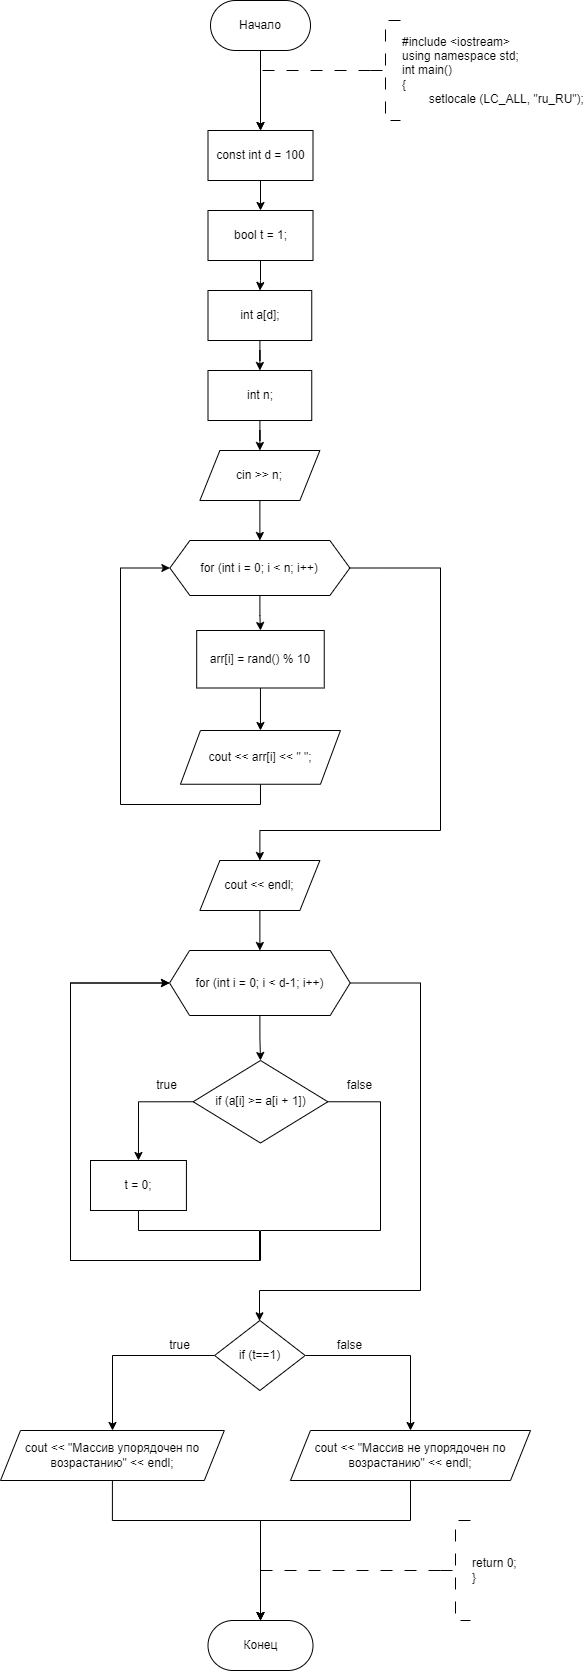

The diagram above was exported from draw.io. Its source (the exported page's mxGraphModel, read from the mxfile embedded in the PNG):
<mxGraphModel dx="1009" dy="669" grid="1" gridSize="10" guides="1" tooltips="1" connect="1" arrows="1" fold="1" page="1" pageScale="1" pageWidth="827" pageHeight="1169" math="0" shadow="0">
  <root>
    <mxCell id="WIyWlLk6GJQsqaUBKTNV-0" />
    <mxCell id="WIyWlLk6GJQsqaUBKTNV-1" parent="WIyWlLk6GJQsqaUBKTNV-0" />
    <mxCell id="cIA8ymqUoOUv_UjENAOg-0" value="" style="edgeStyle=orthogonalEdgeStyle;rounded=0;orthogonalLoop=1;jettySize=auto;html=1;entryX=0.5;entryY=0;entryDx=0;entryDy=0;" parent="WIyWlLk6GJQsqaUBKTNV-1" source="cIA8ymqUoOUv_UjENAOg-1" target="cIA8ymqUoOUv_UjENAOg-6" edge="1">
      <mxGeometry relative="1" as="geometry">
        <mxPoint x="289.4" y="300" as="targetPoint" />
      </mxGeometry>
    </mxCell>
    <mxCell id="cIA8ymqUoOUv_UjENAOg-1" value="Начало" style="rounded=1;whiteSpace=wrap;html=1;arcSize=50;" parent="WIyWlLk6GJQsqaUBKTNV-1" vertex="1">
      <mxGeometry x="240" y="200" width="100" height="50" as="geometry" />
    </mxCell>
    <mxCell id="cIA8ymqUoOUv_UjENAOg-3" value="" style="edgeStyle=orthogonalEdgeStyle;rounded=0;orthogonalLoop=1;jettySize=auto;html=1;strokeWidth=1;dashed=1;dashPattern=12 12;entryX=0.5;entryY=0;entryDx=0;entryDy=0;" parent="WIyWlLk6GJQsqaUBKTNV-1" source="cIA8ymqUoOUv_UjENAOg-4" target="cIA8ymqUoOUv_UjENAOg-6" edge="1">
      <mxGeometry relative="1" as="geometry">
        <Array as="points">
          <mxPoint x="290" y="270" />
        </Array>
        <mxPoint x="290.02857142857135" y="300" as="targetPoint" />
      </mxGeometry>
    </mxCell>
    <mxCell id="cIA8ymqUoOUv_UjENAOg-4" value="#include &amp;lt;iostream&amp;gt;&lt;br&gt;using namespace std;&lt;br&gt;int main()&lt;br&gt;{&lt;br&gt;&lt;span style=&quot;white-space: pre;&quot;&gt;&#09;&lt;/span&gt;setlocale (LC_ALL, &quot;ru_RU&quot;);" style="strokeWidth=1;html=1;shape=mxgraph.flowchart.annotation_2;align=left;labelPosition=right;pointerEvents=1;dashed=1;dashPattern=12 12;" parent="WIyWlLk6GJQsqaUBKTNV-1" vertex="1">
      <mxGeometry x="400" y="220" width="30" height="100" as="geometry" />
    </mxCell>
    <mxCell id="cIA8ymqUoOUv_UjENAOg-78" value="" style="edgeStyle=orthogonalEdgeStyle;rounded=0;orthogonalLoop=1;jettySize=auto;html=1;" parent="WIyWlLk6GJQsqaUBKTNV-1" source="cIA8ymqUoOUv_UjENAOg-6" target="cIA8ymqUoOUv_UjENAOg-77" edge="1">
      <mxGeometry relative="1" as="geometry" />
    </mxCell>
    <mxCell id="cIA8ymqUoOUv_UjENAOg-6" value="const int d = 100" style="rounded=0;whiteSpace=wrap;html=1;" parent="WIyWlLk6GJQsqaUBKTNV-1" vertex="1">
      <mxGeometry x="237.5" y="330" width="105" height="50" as="geometry" />
    </mxCell>
    <mxCell id="cIA8ymqUoOUv_UjENAOg-83" value="" style="edgeStyle=orthogonalEdgeStyle;rounded=0;orthogonalLoop=1;jettySize=auto;html=1;" parent="WIyWlLk6GJQsqaUBKTNV-1" source="cIA8ymqUoOUv_UjENAOg-8" target="cIA8ymqUoOUv_UjENAOg-82" edge="1">
      <mxGeometry relative="1" as="geometry" />
    </mxCell>
    <mxCell id="cIA8ymqUoOUv_UjENAOg-8" value="int a[d];" style="rounded=0;whiteSpace=wrap;html=1;" parent="WIyWlLk6GJQsqaUBKTNV-1" vertex="1">
      <mxGeometry x="237.5" y="490" width="103.75" height="50" as="geometry" />
    </mxCell>
    <mxCell id="cIA8ymqUoOUv_UjENAOg-11" value="" style="edgeStyle=orthogonalEdgeStyle;rounded=0;orthogonalLoop=1;jettySize=auto;html=1;" parent="WIyWlLk6GJQsqaUBKTNV-1" source="cIA8ymqUoOUv_UjENAOg-13" target="cIA8ymqUoOUv_UjENAOg-15" edge="1">
      <mxGeometry relative="1" as="geometry" />
    </mxCell>
    <mxCell id="cIA8ymqUoOUv_UjENAOg-12" value="" style="edgeStyle=orthogonalEdgeStyle;rounded=0;orthogonalLoop=1;jettySize=auto;html=1;exitX=1;exitY=0.5;exitDx=0;exitDy=0;entryX=0.5;entryY=0;entryDx=0;entryDy=0;" parent="WIyWlLk6GJQsqaUBKTNV-1" source="cIA8ymqUoOUv_UjENAOg-13" target="cIA8ymqUoOUv_UjENAOg-89" edge="1">
      <mxGeometry relative="1" as="geometry">
        <mxPoint x="449.97" y="760" as="sourcePoint" />
        <Array as="points">
          <mxPoint x="470" y="767" />
          <mxPoint x="470" y="1030" />
          <mxPoint x="289" y="1030" />
        </Array>
        <mxPoint x="289.97" y="1050" as="targetPoint" />
      </mxGeometry>
    </mxCell>
    <mxCell id="cIA8ymqUoOUv_UjENAOg-13" value="for (int i = 0; i &amp;lt; n; i++)" style="shape=hexagon;perimeter=hexagonPerimeter2;whiteSpace=wrap;html=1;fixedSize=1;rounded=0;" parent="WIyWlLk6GJQsqaUBKTNV-1" vertex="1">
      <mxGeometry x="199.38" y="740" width="180" height="55" as="geometry" />
    </mxCell>
    <mxCell id="cIA8ymqUoOUv_UjENAOg-14" value="" style="edgeStyle=orthogonalEdgeStyle;rounded=0;orthogonalLoop=1;jettySize=auto;html=1;" parent="WIyWlLk6GJQsqaUBKTNV-1" source="cIA8ymqUoOUv_UjENAOg-15" target="cIA8ymqUoOUv_UjENAOg-17" edge="1">
      <mxGeometry relative="1" as="geometry" />
    </mxCell>
    <mxCell id="cIA8ymqUoOUv_UjENAOg-15" value="arr[i] = rand() % 10" style="whiteSpace=wrap;html=1;rounded=0;" parent="WIyWlLk6GJQsqaUBKTNV-1" vertex="1">
      <mxGeometry x="226.19" y="830" width="127.55" height="57.5" as="geometry" />
    </mxCell>
    <mxCell id="cIA8ymqUoOUv_UjENAOg-16" style="edgeStyle=orthogonalEdgeStyle;rounded=0;orthogonalLoop=1;jettySize=auto;html=1;exitX=0.5;exitY=1;exitDx=0;exitDy=0;entryX=0;entryY=0.5;entryDx=0;entryDy=0;" parent="WIyWlLk6GJQsqaUBKTNV-1" source="cIA8ymqUoOUv_UjENAOg-17" target="cIA8ymqUoOUv_UjENAOg-13" edge="1">
      <mxGeometry relative="1" as="geometry">
        <Array as="points">
          <mxPoint x="289.97" y="1004" />
          <mxPoint x="149.97" y="1004" />
          <mxPoint x="149.97" y="767" />
        </Array>
      </mxGeometry>
    </mxCell>
    <mxCell id="cIA8ymqUoOUv_UjENAOg-17" value="cout &amp;lt;&amp;lt; arr[i] &amp;lt;&amp;lt; &quot; &quot;;" style="shape=parallelogram;perimeter=parallelogramPerimeter;whiteSpace=wrap;html=1;fixedSize=1;rounded=0;" parent="WIyWlLk6GJQsqaUBKTNV-1" vertex="1">
      <mxGeometry x="209.97" y="930" width="160" height="53.75" as="geometry" />
    </mxCell>
    <mxCell id="cIA8ymqUoOUv_UjENAOg-73" value="Конец" style="rounded=1;whiteSpace=wrap;html=1;arcSize=50;" parent="WIyWlLk6GJQsqaUBKTNV-1" vertex="1">
      <mxGeometry x="237.5" y="1820" width="105" height="50" as="geometry" />
    </mxCell>
    <mxCell id="cIA8ymqUoOUv_UjENAOg-74" value="return 0;&lt;br&gt;}" style="strokeWidth=1;html=1;shape=mxgraph.flowchart.annotation_2;align=left;labelPosition=right;pointerEvents=1;dashed=1;dashPattern=12 12;" parent="WIyWlLk6GJQsqaUBKTNV-1" vertex="1">
      <mxGeometry x="470" y="1720" width="30" height="100" as="geometry" />
    </mxCell>
    <mxCell id="cIA8ymqUoOUv_UjENAOg-75" value="" style="edgeStyle=orthogonalEdgeStyle;rounded=0;orthogonalLoop=1;jettySize=auto;html=1;strokeWidth=1;dashed=1;dashPattern=12 12;exitX=0;exitY=0.5;exitDx=0;exitDy=0;exitPerimeter=0;entryX=0.5;entryY=0;entryDx=0;entryDy=0;" parent="WIyWlLk6GJQsqaUBKTNV-1" source="cIA8ymqUoOUv_UjENAOg-74" target="cIA8ymqUoOUv_UjENAOg-73" edge="1">
      <mxGeometry relative="1" as="geometry">
        <mxPoint x="422.5" y="1755" as="sourcePoint" />
        <mxPoint x="270" y="1790" as="targetPoint" />
        <Array as="points">
          <mxPoint x="290" y="1770" />
        </Array>
      </mxGeometry>
    </mxCell>
    <mxCell id="cIA8ymqUoOUv_UjENAOg-79" value="" style="edgeStyle=orthogonalEdgeStyle;rounded=0;orthogonalLoop=1;jettySize=auto;html=1;" parent="WIyWlLk6GJQsqaUBKTNV-1" source="cIA8ymqUoOUv_UjENAOg-77" target="cIA8ymqUoOUv_UjENAOg-8" edge="1">
      <mxGeometry relative="1" as="geometry" />
    </mxCell>
    <mxCell id="cIA8ymqUoOUv_UjENAOg-77" value="bool t = 1;" style="rounded=0;whiteSpace=wrap;html=1;" parent="WIyWlLk6GJQsqaUBKTNV-1" vertex="1">
      <mxGeometry x="237.5" y="410" width="105" height="50" as="geometry" />
    </mxCell>
    <mxCell id="cIA8ymqUoOUv_UjENAOg-87" value="" style="edgeStyle=orthogonalEdgeStyle;rounded=0;orthogonalLoop=1;jettySize=auto;html=1;" parent="WIyWlLk6GJQsqaUBKTNV-1" source="cIA8ymqUoOUv_UjENAOg-82" target="cIA8ymqUoOUv_UjENAOg-86" edge="1">
      <mxGeometry relative="1" as="geometry" />
    </mxCell>
    <mxCell id="cIA8ymqUoOUv_UjENAOg-82" value="int n;" style="rounded=0;whiteSpace=wrap;html=1;" parent="WIyWlLk6GJQsqaUBKTNV-1" vertex="1">
      <mxGeometry x="237.5" y="570" width="103.75" height="50" as="geometry" />
    </mxCell>
    <mxCell id="cIA8ymqUoOUv_UjENAOg-88" value="" style="edgeStyle=orthogonalEdgeStyle;rounded=0;orthogonalLoop=1;jettySize=auto;html=1;" parent="WIyWlLk6GJQsqaUBKTNV-1" source="cIA8ymqUoOUv_UjENAOg-86" target="cIA8ymqUoOUv_UjENAOg-13" edge="1">
      <mxGeometry relative="1" as="geometry" />
    </mxCell>
    <mxCell id="cIA8ymqUoOUv_UjENAOg-86" value="cin &amp;gt;&amp;gt; n;" style="shape=parallelogram;perimeter=parallelogramPerimeter;whiteSpace=wrap;html=1;fixedSize=1;" parent="WIyWlLk6GJQsqaUBKTNV-1" vertex="1">
      <mxGeometry x="229.38" y="650" width="120" height="50" as="geometry" />
    </mxCell>
    <mxCell id="cIA8ymqUoOUv_UjENAOg-91" value="" style="edgeStyle=orthogonalEdgeStyle;rounded=0;orthogonalLoop=1;jettySize=auto;html=1;" parent="WIyWlLk6GJQsqaUBKTNV-1" source="cIA8ymqUoOUv_UjENAOg-89" target="cIA8ymqUoOUv_UjENAOg-90" edge="1">
      <mxGeometry relative="1" as="geometry" />
    </mxCell>
    <mxCell id="cIA8ymqUoOUv_UjENAOg-89" value="cout &amp;lt;&amp;lt; endl;" style="shape=parallelogram;perimeter=parallelogramPerimeter;whiteSpace=wrap;html=1;fixedSize=1;" parent="WIyWlLk6GJQsqaUBKTNV-1" vertex="1">
      <mxGeometry x="229.38" y="1060" width="120" height="50" as="geometry" />
    </mxCell>
    <mxCell id="cIA8ymqUoOUv_UjENAOg-93" value="" style="edgeStyle=orthogonalEdgeStyle;rounded=0;orthogonalLoop=1;jettySize=auto;html=1;" parent="WIyWlLk6GJQsqaUBKTNV-1" source="cIA8ymqUoOUv_UjENAOg-90" target="cIA8ymqUoOUv_UjENAOg-92" edge="1">
      <mxGeometry relative="1" as="geometry" />
    </mxCell>
    <mxCell id="cIA8ymqUoOUv_UjENAOg-104" style="edgeStyle=orthogonalEdgeStyle;rounded=0;orthogonalLoop=1;jettySize=auto;html=1;exitX=1;exitY=0.5;exitDx=0;exitDy=0;" parent="WIyWlLk6GJQsqaUBKTNV-1" source="cIA8ymqUoOUv_UjENAOg-90" target="cIA8ymqUoOUv_UjENAOg-103" edge="1">
      <mxGeometry relative="1" as="geometry">
        <Array as="points">
          <mxPoint x="450" y="1183" />
          <mxPoint x="450" y="1490" />
          <mxPoint x="289" y="1490" />
        </Array>
      </mxGeometry>
    </mxCell>
    <mxCell id="cIA8ymqUoOUv_UjENAOg-90" value="for (int i = 0; i &amp;lt; d-1; i++)" style="shape=hexagon;perimeter=hexagonPerimeter2;whiteSpace=wrap;html=1;fixedSize=1;" parent="WIyWlLk6GJQsqaUBKTNV-1" vertex="1">
      <mxGeometry x="199.07" y="1150" width="180.62" height="65" as="geometry" />
    </mxCell>
    <mxCell id="cIA8ymqUoOUv_UjENAOg-96" style="edgeStyle=orthogonalEdgeStyle;rounded=0;orthogonalLoop=1;jettySize=auto;html=1;exitX=0;exitY=0.5;exitDx=0;exitDy=0;entryX=0.5;entryY=0;entryDx=0;entryDy=0;" parent="WIyWlLk6GJQsqaUBKTNV-1" source="cIA8ymqUoOUv_UjENAOg-92" target="cIA8ymqUoOUv_UjENAOg-94" edge="1">
      <mxGeometry relative="1" as="geometry" />
    </mxCell>
    <mxCell id="cIA8ymqUoOUv_UjENAOg-100" style="edgeStyle=orthogonalEdgeStyle;rounded=0;orthogonalLoop=1;jettySize=auto;html=1;exitX=1;exitY=0.5;exitDx=0;exitDy=0;entryX=0;entryY=0.5;entryDx=0;entryDy=0;" parent="WIyWlLk6GJQsqaUBKTNV-1" source="cIA8ymqUoOUv_UjENAOg-92" target="cIA8ymqUoOUv_UjENAOg-90" edge="1">
      <mxGeometry relative="1" as="geometry">
        <Array as="points">
          <mxPoint x="410" y="1301" />
          <mxPoint x="410" y="1430" />
          <mxPoint x="290" y="1430" />
          <mxPoint x="290" y="1460" />
          <mxPoint x="100" y="1460" />
          <mxPoint x="100" y="1183" />
        </Array>
      </mxGeometry>
    </mxCell>
    <mxCell id="cIA8ymqUoOUv_UjENAOg-92" value="if (a[i] &amp;gt;= a[i + 1])" style="rhombus;whiteSpace=wrap;html=1;" parent="WIyWlLk6GJQsqaUBKTNV-1" vertex="1">
      <mxGeometry x="222.66" y="1260" width="134.69" height="82.5" as="geometry" />
    </mxCell>
    <mxCell id="cIA8ymqUoOUv_UjENAOg-99" style="edgeStyle=orthogonalEdgeStyle;rounded=0;orthogonalLoop=1;jettySize=auto;html=1;exitX=0.5;exitY=1;exitDx=0;exitDy=0;entryX=0;entryY=0.5;entryDx=0;entryDy=0;" parent="WIyWlLk6GJQsqaUBKTNV-1" source="cIA8ymqUoOUv_UjENAOg-94" target="cIA8ymqUoOUv_UjENAOg-90" edge="1">
      <mxGeometry relative="1" as="geometry">
        <Array as="points">
          <mxPoint x="168" y="1430" />
          <mxPoint x="289" y="1430" />
          <mxPoint x="289" y="1460" />
          <mxPoint x="100" y="1460" />
          <mxPoint x="100" y="1183" />
        </Array>
      </mxGeometry>
    </mxCell>
    <mxCell id="cIA8ymqUoOUv_UjENAOg-94" value="t = 0;" style="whiteSpace=wrap;html=1;" parent="WIyWlLk6GJQsqaUBKTNV-1" vertex="1">
      <mxGeometry x="119.99999999999999" y="1360" width="95.93" height="50" as="geometry" />
    </mxCell>
    <mxCell id="cIA8ymqUoOUv_UjENAOg-101" value="true" style="text;html=1;align=center;verticalAlign=middle;resizable=0;points=[];autosize=1;strokeColor=none;fillColor=none;" parent="WIyWlLk6GJQsqaUBKTNV-1" vertex="1">
      <mxGeometry x="175.93" y="1270" width="40" height="30" as="geometry" />
    </mxCell>
    <mxCell id="cIA8ymqUoOUv_UjENAOg-102" value="false" style="text;html=1;align=center;verticalAlign=middle;resizable=0;points=[];autosize=1;strokeColor=none;fillColor=none;" parent="WIyWlLk6GJQsqaUBKTNV-1" vertex="1">
      <mxGeometry x="364" y="1270" width="50" height="30" as="geometry" />
    </mxCell>
    <mxCell id="cIA8ymqUoOUv_UjENAOg-106" value="" style="edgeStyle=orthogonalEdgeStyle;rounded=0;orthogonalLoop=1;jettySize=auto;html=1;" parent="WIyWlLk6GJQsqaUBKTNV-1" source="cIA8ymqUoOUv_UjENAOg-103" target="cIA8ymqUoOUv_UjENAOg-105" edge="1">
      <mxGeometry relative="1" as="geometry">
        <Array as="points">
          <mxPoint x="142" y="1555" />
        </Array>
      </mxGeometry>
    </mxCell>
    <mxCell id="cIA8ymqUoOUv_UjENAOg-108" value="" style="edgeStyle=orthogonalEdgeStyle;rounded=0;orthogonalLoop=1;jettySize=auto;html=1;" parent="WIyWlLk6GJQsqaUBKTNV-1" source="cIA8ymqUoOUv_UjENAOg-103" target="cIA8ymqUoOUv_UjENAOg-107" edge="1">
      <mxGeometry relative="1" as="geometry">
        <Array as="points">
          <mxPoint x="440" y="1555" />
        </Array>
      </mxGeometry>
    </mxCell>
    <mxCell id="cIA8ymqUoOUv_UjENAOg-103" value="if (t==1)" style="rhombus;whiteSpace=wrap;html=1;" parent="WIyWlLk6GJQsqaUBKTNV-1" vertex="1">
      <mxGeometry x="244.06" y="1520" width="90.62" height="70" as="geometry" />
    </mxCell>
    <mxCell id="cIA8ymqUoOUv_UjENAOg-113" style="edgeStyle=orthogonalEdgeStyle;rounded=0;orthogonalLoop=1;jettySize=auto;html=1;exitX=0.5;exitY=1;exitDx=0;exitDy=0;entryX=0.5;entryY=0;entryDx=0;entryDy=0;" parent="WIyWlLk6GJQsqaUBKTNV-1" source="cIA8ymqUoOUv_UjENAOg-105" target="cIA8ymqUoOUv_UjENAOg-73" edge="1">
      <mxGeometry relative="1" as="geometry">
        <Array as="points">
          <mxPoint x="142" y="1720" />
          <mxPoint x="290" y="1720" />
        </Array>
      </mxGeometry>
    </mxCell>
    <mxCell id="cIA8ymqUoOUv_UjENAOg-105" value="cout &amp;lt;&amp;lt; &quot;Массив упорядочен по возрастанию&quot; &amp;lt;&amp;lt; endl;" style="shape=parallelogram;perimeter=parallelogramPerimeter;whiteSpace=wrap;html=1;fixedSize=1;" parent="WIyWlLk6GJQsqaUBKTNV-1" vertex="1">
      <mxGeometry x="30" y="1630" width="223.81" height="50" as="geometry" />
    </mxCell>
    <mxCell id="cIA8ymqUoOUv_UjENAOg-111" style="edgeStyle=orthogonalEdgeStyle;rounded=0;orthogonalLoop=1;jettySize=auto;html=1;exitX=0.5;exitY=1;exitDx=0;exitDy=0;" parent="WIyWlLk6GJQsqaUBKTNV-1" source="cIA8ymqUoOUv_UjENAOg-107" edge="1">
      <mxGeometry relative="1" as="geometry">
        <mxPoint x="290" y="1820" as="targetPoint" />
        <Array as="points">
          <mxPoint x="440" y="1720" />
          <mxPoint x="290" y="1720" />
        </Array>
      </mxGeometry>
    </mxCell>
    <mxCell id="cIA8ymqUoOUv_UjENAOg-107" value="cout &amp;lt;&amp;lt; &quot;Массив не упорядочен по возрастанию&quot; &amp;lt;&amp;lt; endl;" style="shape=parallelogram;perimeter=parallelogramPerimeter;whiteSpace=wrap;html=1;fixedSize=1;" parent="WIyWlLk6GJQsqaUBKTNV-1" vertex="1">
      <mxGeometry x="319.97" y="1630" width="240.03" height="50" as="geometry" />
    </mxCell>
    <mxCell id="cIA8ymqUoOUv_UjENAOg-109" value="true" style="text;html=1;align=center;verticalAlign=middle;resizable=0;points=[];autosize=1;strokeColor=none;fillColor=none;" parent="WIyWlLk6GJQsqaUBKTNV-1" vertex="1">
      <mxGeometry x="189.38" y="1530" width="40" height="30" as="geometry" />
    </mxCell>
    <mxCell id="cIA8ymqUoOUv_UjENAOg-110" value="false" style="text;html=1;align=center;verticalAlign=middle;resizable=0;points=[];autosize=1;strokeColor=none;fillColor=none;" parent="WIyWlLk6GJQsqaUBKTNV-1" vertex="1">
      <mxGeometry x="353.74" y="1530" width="50" height="30" as="geometry" />
    </mxCell>
  </root>
</mxGraphModel>